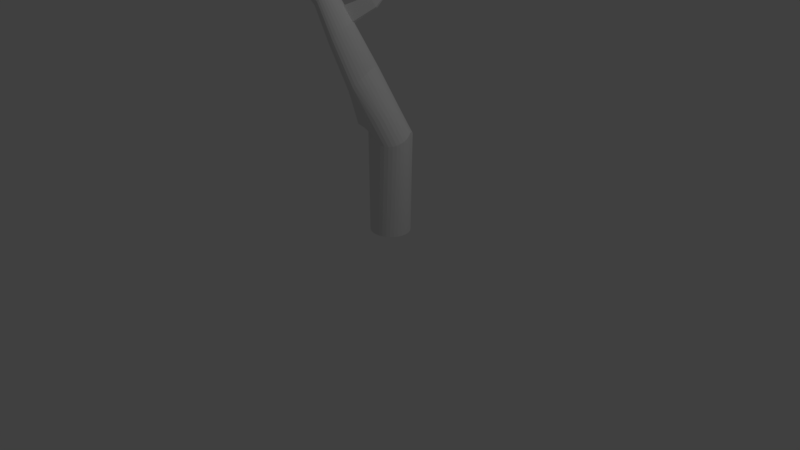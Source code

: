 # Source: bigger_tomato_plant.blend  (saved by Blender 2.79.0; exported with 4.5.12 LTS)
import bpy
from mathutils import Matrix  # noqa: F401  (used for matrix-valued properties, if any)

bpy.ops.wm.read_factory_settings(use_empty=True)
scene = bpy.context.scene
scene.name = 'Scene'

# ---- collections
col_collection_1 = bpy.data.collections.new('Collection 1'); scene.collection.children.link(col_collection_1)

# ---- world
world_world = bpy.data.worlds.new('World'); scene.world = world_world
world_world.color = (0.05088, 0.05088, 0.05088)
world_world.use_sun_shadow = False
world_world.sun_shadow_jitter_overblur = 0.0
world_world.cycles.sampling_method = 'MANUAL'

# ---- cameras
cam_camera = bpy.data.cameras.new('Camera')
cam_camera.clip_end = 100.0
cam_camera.lens = 35.0
cam_camera.sensor_width = 32.0
cam_camera.sensor_height = 18.0
cam_camera.ortho_scale = 7.314
cam_camera.dof.focus_distance = 0.0
cam_camera.dof.aperture_fstop = 128.0

# ---- lights
light_lamp = bpy.data.lights.new('Lamp', 'POINT')
light_lamp.transmission_factor = 0.0
light_lamp.cutoff_distance = 30.0
light_lamp.energy = 100.0
light_lamp.shadow_buffer_clip_start = 1.001
light_lamp.shadow_soft_size = 0.1
light_lamp.shadow_maximum_resolution = 0.006
light_lamp.use_absolute_resolution = True

# ---- meshes
me_cylinder = bpy.data.meshes.new('Cylinder')
me_cylinder.from_pydata([(5.96e-08, 0.2604, -1.0), (0.0587, 0.2615, 0.2647), (0.05242, 0.2554, -1.0), (0.1081, 0.2548, 0.282), (0.1028, 0.2406, -1.0), (0.1532, 0.2372, 0.3039), (0.1493, 0.2165, -1.0), (0.1925, 0.2096, 0.3278), (0.19, 0.1841, -1.0), (0.2248, 0.173, 0.3526), (0.2234, 0.1447, -1.0), (0.2491, 0.1291, 0.3784), (0.2482, 0.09965, -1.0), (0.276, 0.08508, 0.3858), (0.2635, 0.0508, -1.0), (0.2984, 0.03959, 0.3586), (0.2687, 2.98e-07, -1.0), (0.3106, -0.007657, 0.3347), (0.2635, -0.0508, -1.0), (0.3114, -0.05542, 0.3126), (0.2482, -0.09965, -1.0), (0.3004, -0.1019, 0.2928), (0.2234, -0.1447, -1.0), (0.278, -0.1456, 0.2773), (0.19, -0.1841, -1.0), (0.2461, -0.1841, 0.2644), (0.1493, -0.2165, -1.0), (0.2057, -0.2161, 0.2561), (0.1028, -0.2406, -1.0), (0.1576, -0.241, 0.2603), (0.05242, -0.2554, -1.0), (0.1036, -0.2578, 0.2788), (-5.96e-08, -0.2604, -1.0), (0.04606, -0.2657, 0.3115), (-0.05242, -0.2554, -1.0), (-0.01275, -0.2645, 0.3562), (-0.1028, -0.2406, -1.0), (-0.0707, -0.254, 0.4068), (-0.1493, -0.2165, -1.0), (-0.1307, -0.2355, 0.3927), (-0.19, -0.1841, -1.0), (-0.1765, -0.2051, 0.3831), (-0.2234, -0.1447, -1.0), (-0.2098, -0.1656, 0.3783), (-0.2482, -0.09965, -1.0), (-0.234, -0.1202, 0.3773), (-0.2635, -0.0508, -1.0), (-0.2478, -0.07066, 0.3799), (-0.2687, 4.768e-07, -1.0), (-0.2466, -0.0173, 0.3862), (-0.2635, 0.0508, -1.0), (-0.2285, 0.03888, 0.393), (-0.2482, 0.09965, -1.0), (-0.2054, 0.0922, 0.3426), (-0.2234, 0.1447, -1.0), (-0.1737, 0.1411, 0.299), (-0.19, 0.1841, -1.0), (-0.1348, 0.1837, 0.2661), (-0.1493, 0.2165, -1.0), (-0.09017, 0.2182, 0.2469), (-0.1028, 0.2406, -1.0), (-0.04183, 0.2432, 0.2422), (-0.05242, 0.2554, -1.0), (0.008078, 0.2576, 0.2508), (-0.08885, 0.1809, 0.5765), (-0.03815, 0.1749, 0.5893), (0.0107, 0.1591, 0.6006), (0.0558, 0.1343, 0.6098), (0.09543, 0.1013, 0.6166), (0.1281, 0.06139, 0.6208), (0.1536, 0.01709, 0.6234), (0.1676, -0.03271, 0.6208), (0.173, -0.0833, 0.6165), (0.1685, -0.1337, 0.6096), (0.1541, -0.1819, 0.6003), (0.1305, -0.2262, 0.5891), (0.09851, -0.2647, 0.5762), (0.05943, -0.2961, 0.5622), (0.01431, -0.3193, 0.5469), (-0.03793, -0.3349, 0.526), (-0.09502, -0.3423, 0.5023), (-0.1516, -0.3394, 0.4838), (-0.2048, -0.3261, 0.4721), (-0.2528, -0.3029, 0.4657), (-0.2935, -0.2706, 0.4633), (-0.3253, -0.2303, 0.4632), (-0.3472, -0.1837, 0.4646), (-0.3585, -0.1327, 0.4676), (-0.3601, -0.08002, 0.4716), (-0.3514, -0.02735, 0.4786), (-0.3332, 0.023, 0.489), (-0.3064, 0.06897, 0.5028), (-0.2721, 0.1088, 0.5192), (-0.2328, 0.1403, 0.5335), (-0.1881, 0.1633, 0.548), (-0.1395, 0.177, 0.5626), (-0.2612, 0.05937, 1.066), (-0.2309, 0.03741, 1.098), (-0.2018, 0.00665, 1.126), (-0.1749, -0.03152, 1.149), (-0.1514, -0.07528, 1.164), (-0.1316, -0.1226, 1.171), (-0.1167, -0.1721, 1.168), (-0.1075, -0.2219, 1.155), (-0.1045, -0.2706, 1.134), (-0.1085, -0.3168, 1.104), (-0.1188, -0.3582, 1.072), (-0.1356, -0.3935, 1.037), (-0.1577, -0.421, 1.003), (-0.1828, -0.4389, 0.9724), (-0.2093, -0.4461, 0.9493), (-0.2377, -0.4429, 0.9303), (-0.2679, -0.4301, 0.9136), (-0.299, -0.4084, 0.8981), (-0.3296, -0.3785, 0.8839), (-0.3572, -0.3407, 0.8715), (-0.3812, -0.2968, 0.8615), (-0.4011, -0.2489, 0.8527), (-0.4142, -0.1978, 0.8481), (-0.4221, -0.1467, 0.8469), (-0.4231, -0.09643, 0.8518), (-0.4186, -0.05008, 0.8615), (-0.4077, -0.008807, 0.8788), (-0.3923, 0.02521, 0.9006), (-0.3723, 0.05102, 0.9283), (-0.3481, 0.06784, 0.9604), (-0.3208, 0.07495, 0.9957), (-0.2918, 0.07185, 1.031), (-0.3179, -0.2653, 1.686), (-0.295, -0.2916, 1.71), (-0.2733, -0.3223, 1.728), (-0.2533, -0.3564, 1.739), (-0.2355, -0.3931, 1.742), (-0.2207, -0.4318, 1.736), (-0.2105, -0.472, 1.722), (-0.2068, -0.5125, 1.703), (-0.2103, -0.5517, 1.679), (-0.2198, -0.5867, 1.654), (-0.2341, -0.6165, 1.626), (-0.2523, -0.6396, 1.596), (-0.2729, -0.6549, 1.57), (-0.2948, -0.661, 1.55), (-0.3186, -0.6584, 1.533), (-0.344, -0.6476, 1.519), (-0.3703, -0.6293, 1.506), (-0.396, -0.6042, 1.494), (-0.4192, -0.5723, 1.483), (-0.4394, -0.5353, 1.474), (-0.4562, -0.4945, 1.465), (-0.4673, -0.4508, 1.459), (-0.4741, -0.4065, 1.455), (-0.475, -0.3631, 1.458), (-0.4712, -0.3227, 1.465), (-0.4619, -0.2873, 1.48), (-0.4487, -0.259, 1.5), (-0.4316, -0.2385, 1.526), (-0.4114, -0.227, 1.557), (-0.389, -0.2245, 1.591), (-0.3657, -0.2307, 1.624), (-0.3414, -0.2444, 1.657), (-0.2918, 0.07185, 1.031), (-0.3208, 0.07495, 0.9957), (-0.3481, 0.06784, 0.9604), (-0.3723, 0.05102, 0.9283), (-0.3923, 0.02521, 0.9006), (-0.4077, -0.008807, 0.8788), (-0.4186, -0.05008, 0.8615), (-0.4231, -0.09643, 0.8518), (-0.4221, -0.1467, 0.8469), (-0.4142, -0.1978, 0.8481), (-0.4011, -0.2489, 0.8527), (-0.3812, -0.2968, 0.8615), (-0.3572, -0.3407, 0.8715), (-0.3296, -0.3785, 0.8839), (-0.299, -0.4084, 0.8981), (-0.2679, -0.4301, 0.9136), (-0.2377, -0.4429, 0.9303), (-0.2093, -0.4461, 0.9493), (-0.1828, -0.4389, 0.9724), (-0.1577, -0.421, 1.003), (-0.1356, -0.3935, 1.037), (-0.1188, -0.3582, 1.072), (-0.1085, -0.3168, 1.104), (-0.1045, -0.2706, 1.134), (-0.1075, -0.2219, 1.155), (-0.1167, -0.1721, 1.168), (-0.1316, -0.1226, 1.171), (-0.1514, -0.07528, 1.164), (-0.1749, -0.03152, 1.149), (-0.2018, 0.00665, 1.126), (-0.2612, 0.05937, 1.066), (-0.2309, 0.03741, 1.098), (-0.295, -0.2916, 1.71), (-0.3179, -0.2653, 1.686), (-0.2355, -0.3931, 1.742), (-0.2533, -0.3564, 1.739), (-0.2068, -0.5125, 1.703), (-0.2105, -0.472, 1.722), (-0.2341, -0.6165, 1.626), (-0.2198, -0.5867, 1.654), (-0.2948, -0.661, 1.55), (-0.2729, -0.6549, 1.57), (-0.3703, -0.6293, 1.506), (-0.344, -0.6476, 1.519), (-0.4394, -0.5353, 1.474), (-0.4192, -0.5723, 1.483), (-0.4741, -0.4065, 1.455), (-0.4673, -0.4508, 1.459), (-0.4619, -0.2873, 1.48), (-0.4712, -0.3227, 1.465), (-0.4114, -0.227, 1.557), (-0.4316, -0.2385, 1.526), (-0.389, -0.2245, 1.591), (-0.2733, -0.3223, 1.728), (-0.2207, -0.4318, 1.736), (-0.2103, -0.5517, 1.679), (-0.2523, -0.6396, 1.596), (-0.3186, -0.6584, 1.533), (-0.396, -0.6042, 1.494), (-0.4562, -0.4945, 1.465), (-0.475, -0.3631, 1.458), (-0.4487, -0.259, 1.5), (-0.3657, -0.2307, 1.624), (-0.3414, -0.2444, 1.657), (-0.4153, -0.4575, 2.104), (-0.4347, -0.4376, 2.086), (-0.368, -0.5412, 2.131), (-0.3814, -0.5103, 2.127), (-0.3503, -0.6394, 2.106), (-0.352, -0.607, 2.12), (-0.3718, -0.7213, 2.045), (-0.3604, -0.6979, 2.068), (-0.4204, -0.7559, 1.988), (-0.403, -0.7512, 2.003), (-0.4795, -0.7311, 1.954), (-0.459, -0.7454, 1.964), (-0.5336, -0.6577, 1.93), (-0.5178, -0.6866, 1.937), (-0.5605, -0.5589, 1.92), (-0.5553, -0.5925, 1.921), (-0.551, -0.4681, 1.941), (-0.5582, -0.4953, 1.93), (-0.5118, -0.4177, 1.995), (-0.5277, -0.4287, 1.974), (-0.4938, -0.413, 2.018), (-0.3973, -0.482, 2.118), (-0.358, -0.5738, 2.128), (-0.3533, -0.6703, 2.088), (-0.3864, -0.7394, 2.023), (-0.4391, -0.7538, 1.975), (-0.4996, -0.7115, 1.945), (-0.5467, -0.6261, 1.924), (-0.5612, -0.5258, 1.924), (-0.5409, -0.4457, 1.956), (-0.4748, -0.415, 2.042), (-0.4546, -0.4232, 2.065), (-0.6197, -0.5069, 2.282), (-0.6432, -0.4908, 2.265), (-0.5645, -0.5839, 2.313), (-0.5796, -0.5544, 2.306), (-0.5483, -0.685, 2.304), (-0.5485, -0.6506, 2.311), (-0.5789, -0.777, 2.266), (-0.564, -0.7497, 2.28), (-0.6371, -0.8219, 2.227), (-0.6171, -0.8145, 2.237), (-0.7029, -0.804, 2.203), (-0.6801, -0.8161, 2.211), (-0.7637, -0.7365, 2.178), (-0.7457, -0.7636, 2.186), (-0.796, -0.6412, 2.156), (-0.7894, -0.6741, 2.162), (-0.786, -0.5482, 2.157), (-0.7943, -0.577, 2.153), (-0.7384, -0.4884, 2.191), (-0.7579, -0.5033, 2.176), (-0.7162, -0.4794, 2.209), (-0.5982, -0.5283, 2.296), (-0.5539, -0.6164, 2.315), (-0.5539, -0.7188, 2.293), (-0.5971, -0.7991, 2.251), (-0.658, -0.8223, 2.219), (-0.7253, -0.7864, 2.195), (-0.779, -0.7066, 2.169), (-0.7973, -0.6082, 2.153), (-0.774, -0.5234, 2.165), (-0.6926, -0.477, 2.227), (-0.6676, -0.4806, 2.247), (-0.8524, -0.5956, 2.595), (-0.8658, -0.5864, 2.585), (-0.8209, -0.6395, 2.612), (-0.8295, -0.6227, 2.608), (-0.8117, -0.6972, 2.607), (-0.8118, -0.6776, 2.611), (-0.8291, -0.7497, 2.585), (-0.8206, -0.7341, 2.594), (-0.8623, -0.7753, 2.563), (-0.8509, -0.7711, 2.569), (-0.8998, -0.7651, 2.55), (-0.8869, -0.772, 2.554), (-0.9346, -0.7265, 2.535), (-0.9243, -0.742, 2.54), (-0.953, -0.6722, 2.523), (-0.9492, -0.691, 2.526), (-0.9473, -0.6191, 2.523), (-0.952, -0.6356, 2.521), (-0.9201, -0.585, 2.543), (-0.9313, -0.5935, 2.534), (-0.9074, -0.5799, 2.553), (-0.8401, -0.6078, 2.603), (-0.8148, -0.658, 2.613), (-0.8149, -0.7165, 2.601), (-0.8395, -0.7623, 2.577), (-0.8743, -0.7755, 2.559), (-0.9126, -0.7551, 2.545), (-0.9433, -0.7095, 2.53), (-0.9537, -0.6533, 2.521), (-0.9404, -0.605, 2.528), (-0.894, -0.5785, 2.563), (-0.8797, -0.5806, 2.574), (-0.4249, -0.6802, 1.73), (-0.4478, -0.6578, 1.719), (-0.2901, -0.6423, 1.861), (-0.303, -0.6689, 1.835), (-0.398, -0.3338, 1.861), (-0.3763, -0.3515, 1.886), (-0.4865, -0.5965, 1.702), (-0.5014, -0.5603, 1.694), (-0.3379, -0.7031, 1.786), (-0.3576, -0.7084, 1.769), (-0.3353, -0.4022, 1.923), (-0.3173, -0.4334, 1.933), (-0.5173, -0.4827, 1.688), (-0.5181, -0.4444, 1.691), (-0.4015, -0.6965, 1.742), (-0.5064, -0.3777, 1.711), (-0.4948, -0.3523, 1.728), (-0.4685, -0.6295, 1.71), (-0.4414, -0.3187, 1.805), (-0.4202, -0.3228, 1.833), (-0.5113, -0.5217, 1.69), (-0.2894, -0.5028, 1.932), (-0.2813, -0.5395, 1.921), (-0.5147, -0.409, 1.698), (-0.2818, -0.611, 1.884), (-0.4797, -0.3336, 1.75), (-0.4616, -0.3223, 1.776), (-0.3193, -0.6895, 1.81), (-0.3788, -0.7061, 1.754), (-0.3551, -0.3746, 1.907), (-0.3017, -0.4671, 1.936), (-0.2786, -0.576, 1.905), (-0.07399, -0.1355, 1.905), (-0.08917, -0.114, 1.892), (-0.06004, -0.1594, 1.912), (-0.1048, -0.2132, 2.048), (-0.1174, -0.1914, 2.041), (-0.1313, -0.1721, 2.03), (0.02163, -0.02437, 2.1), (0.01265, -0.01168, 2.093), (0.02988, -0.0385, 2.105), (0.003385, -0.07034, 2.185), (-0.00403, -0.05742, 2.181), (-0.01225, -0.046, 2.174), (0.1008, 0.04861, 2.183), (0.09673, 0.05429, 2.18), (0.1044, 0.04228, 2.185), (0.09259, 0.02803, 2.221), (0.08927, 0.03381, 2.219), (0.08559, 0.03893, 2.217)], [], [(0, 1, 3, 2), (2, 3, 5, 4), (4, 5, 7, 6), (6, 7, 9, 8), (8, 9, 11, 10), (10, 11, 13, 12), (12, 13, 15, 14), (14, 15, 17, 16), (16, 17, 19, 18), (18, 19, 21, 20), (20, 21, 23, 22), (22, 23, 25, 24), (24, 25, 27, 26), (26, 27, 29, 28), (28, 29, 31, 30), (30, 31, 33, 32), (32, 33, 35, 34), (34, 35, 37, 36), (36, 37, 39, 38), (38, 39, 41, 40), (40, 41, 43, 42), (42, 43, 45, 44), (44, 45, 47, 46), (46, 47, 49, 48), (48, 49, 51, 50), (50, 51, 53, 52), (52, 53, 55, 54), (54, 55, 57, 56), (56, 57, 59, 58), (58, 59, 61, 60), (7, 5, 66, 67), (60, 61, 63, 62), (62, 63, 1, 0), (0, 2, 4, 6, 8, 10, 12, 14, 16, 18, 20, 22, 24, 26, 28, 30, 32, 34, 36, 38, 40, 42, 44, 46, 48, 50, 52, 54, 56, 58, 60, 62), (84, 83, 115, 116), (25, 23, 75, 76), (43, 41, 84, 85), (61, 59, 93, 94), (17, 15, 71, 72), (35, 33, 80, 81), (53, 51, 89, 90), (9, 7, 67, 68), (27, 25, 76, 77), (45, 43, 85, 86), (63, 61, 94, 95), (19, 17, 72, 73), (37, 35, 81, 82), (55, 53, 90, 91), (11, 9, 68, 69), (29, 27, 77, 78), (47, 45, 86, 87), (3, 1, 64, 65), (1, 63, 95, 64), (21, 19, 73, 74), (39, 37, 82, 83), (57, 55, 91, 92), (13, 11, 69, 70), (31, 29, 78, 79), (49, 47, 87, 88), (5, 3, 65, 66), (23, 21, 74, 75), (41, 39, 83, 84), (59, 57, 92, 93), (15, 13, 70, 71), (33, 31, 79, 80), (51, 49, 88, 89), (98, 97, 191, 189), (71, 70, 102, 103), (85, 84, 116, 117), (72, 71, 103, 104), (86, 85, 117, 118), (73, 72, 104, 105), (87, 86, 118, 119), (74, 73, 105, 106), (88, 87, 119, 120), (75, 74, 106, 107), (89, 88, 120, 121), (76, 75, 107, 108), (90, 89, 121, 122), (77, 76, 108, 109), (91, 90, 122, 123), (78, 77, 109, 110), (65, 64, 96, 97), (92, 91, 123, 124), (79, 78, 110, 111), (66, 65, 97, 98), (93, 92, 124, 125), (80, 79, 111, 112), (67, 66, 98, 99), (94, 93, 125, 126), (81, 80, 112, 113), (68, 67, 99, 100), (95, 94, 126, 127), (82, 81, 113, 114), (69, 68, 100, 101), (64, 95, 127, 96), (83, 82, 114, 115), (70, 69, 101, 102), (109, 108, 179, 178), (163, 164, 154, 155), (124, 123, 164, 163), (189, 191, 128, 129), (110, 109, 178, 177), (175, 176, 142, 143), (123, 122, 165, 164), (160, 161, 157, 158), (108, 107, 180, 179), (187, 188, 130, 131), (172, 173, 145, 146), (107, 106, 181, 180), (130, 129, 192, 213), (170, 171, 147, 148), (106, 105, 182, 181), (103, 102, 185, 184), (169, 170, 148, 149), (105, 104, 183, 182), (102, 101, 186, 185), (168, 169, 149, 150), (173, 174, 144, 145), (96, 127, 160, 190), (167, 168, 150, 151), (171, 172, 146, 147), (114, 113, 174, 173), (166, 167, 151, 152), (100, 99, 188, 187), (165, 166, 152, 153), (126, 125, 162, 161), (161, 162, 156, 157), (112, 111, 176, 175), (177, 178, 140, 141), (104, 103, 184, 183), (188, 189, 129, 130), (122, 121, 166, 165), (174, 175, 143, 144), (186, 187, 131, 132), (121, 120, 167, 166), (190, 160, 158, 159), (184, 185, 133, 134), (120, 119, 168, 167), (117, 116, 171, 170), (183, 184, 134, 135), (119, 118, 169, 168), (116, 115, 172, 171), (182, 183, 135, 136), (118, 117, 170, 169), (115, 114, 173, 172), (181, 182, 136, 137), (185, 186, 132, 133), (101, 100, 187, 186), (180, 181, 137, 138), (127, 126, 161, 160), (179, 180, 138, 139), (113, 112, 175, 174), (178, 179, 139, 140), (99, 98, 189, 188), (164, 165, 153, 154), (125, 124, 163, 162), (191, 190, 159, 128), (111, 110, 177, 176), (176, 177, 141, 142), (97, 96, 190, 191), (162, 163, 155, 156), (321, 320, 234, 250), (159, 158, 222, 223), (129, 128, 193, 192), (143, 142, 217, 203), (132, 131, 195, 194), (133, 132, 194, 214), (148, 147, 204, 219), (135, 134, 197, 196), (138, 137, 199, 198), (146, 145, 218, 205), (136, 135, 196, 215), (141, 140, 201, 200), (151, 150, 206, 220), (144, 143, 203, 202), (139, 138, 198, 216), (147, 146, 205, 204), (149, 148, 219, 207), (134, 133, 214, 197), (128, 159, 223, 193), (154, 153, 208, 221), (150, 149, 207, 206), (137, 136, 215, 199), (153, 152, 209, 208), (131, 130, 213, 195), (158, 157, 212, 222), (156, 155, 211, 210), (152, 151, 220, 209), (142, 141, 200, 217), (140, 139, 216, 201), (157, 156, 210, 212), (155, 154, 221, 211), (145, 144, 202, 218), (253, 240, 272, 285), (323, 322, 231, 230), (325, 324, 255, 225), (327, 326, 236, 251), (329, 328, 233, 232), (331, 330, 245, 227), (333, 332, 238, 252), (320, 334, 235, 234), (336, 335, 240, 253), (326, 337, 237, 236), (339, 338, 244, 254), (332, 340, 239, 238), (342, 341, 246, 229), (335, 343, 241, 240), (322, 344, 247, 231), (346, 345, 243, 242), (328, 347, 248, 233), (338, 346, 242, 244), (334, 348, 249, 235), (330, 349, 224, 245), (337, 321, 250, 237), (341, 350, 226, 246), (340, 327, 251, 239), (344, 351, 228, 247), (349, 325, 225, 224), (343, 333, 252, 241), (347, 323, 230, 248), (350, 331, 227, 226), (345, 336, 253, 243), (348, 329, 232, 249), (351, 342, 229, 228), (324, 339, 254, 255), (263, 279, 311, 295), (236, 237, 269, 268), (254, 244, 276, 286), (238, 239, 271, 270), (229, 246, 278, 261), (240, 241, 273, 272), (231, 247, 279, 263), (242, 243, 275, 274), (233, 248, 280, 265), (244, 242, 274, 276), (235, 249, 281, 267), (245, 224, 256, 277), (237, 250, 282, 269), (246, 226, 258, 278), (239, 251, 283, 271), (247, 228, 260, 279), (224, 225, 257, 256), (241, 252, 284, 273), (248, 230, 262, 280), (226, 227, 259, 258), (243, 253, 285, 275), (249, 232, 264, 281), (228, 229, 261, 260), (255, 254, 286, 287), (250, 234, 266, 282), (230, 231, 263, 262), (225, 255, 287, 257), (251, 236, 268, 283), (232, 233, 265, 264), (227, 245, 277, 259), (252, 238, 270, 284), (234, 235, 267, 266), (289, 319, 318, 308, 306, 307, 317, 304, 305, 316, 302, 303, 315, 300, 301, 314, 298, 299, 313, 296, 297, 312, 294, 295, 311, 292, 293, 310, 290, 291, 309, 288), (274, 275, 307, 306), (265, 280, 312, 297), (276, 274, 306, 308), (267, 281, 313, 299), (277, 256, 288, 309), (269, 282, 314, 301), (278, 258, 290, 310), (271, 283, 315, 303), (279, 260, 292, 311), (256, 257, 289, 288), (273, 284, 316, 305), (280, 262, 294, 312), (258, 259, 291, 290), (275, 285, 317, 307), (281, 264, 296, 313), (260, 261, 293, 292), (287, 286, 318, 319), (282, 266, 298, 314), (262, 263, 295, 294), (257, 287, 319, 289), (283, 268, 300, 315), (264, 265, 297, 296), (259, 277, 309, 291), (284, 270, 302, 316), (266, 267, 299, 298), (285, 272, 304, 317), (268, 269, 301, 300), (286, 276, 308, 318), (270, 271, 303, 302), (261, 278, 310, 293), (272, 273, 305, 304), (223, 222, 339, 324), (196, 197, 342, 351), (217, 200, 329, 348), (211, 221, 336, 345), (194, 195, 331, 350), (216, 198, 323, 347), (209, 220, 333, 343), (192, 193, 325, 349), (215, 196, 351, 344), (207, 219, 327, 340), (214, 194, 350, 341), (205, 218, 321, 337), (349, 330, 356, 357), (203, 217, 348, 334), (212, 210, 346, 338), (201, 216, 347, 328), (210, 211, 345, 346), (199, 215, 344, 322), (208, 209, 343, 335), (197, 214, 341, 342), (206, 207, 340, 332), (222, 212, 338, 339), (204, 205, 337, 326), (221, 208, 335, 336), (202, 203, 334, 320), (220, 206, 332, 333), (195, 213, 352, 354), (200, 201, 328, 329), (219, 204, 326, 327), (193, 223, 324, 325), (198, 199, 322, 323), (218, 202, 320, 321), (353, 357, 363, 359), (356, 355, 361, 362), (192, 349, 357, 353), (331, 195, 354, 355), (330, 331, 355, 356), (213, 192, 353, 352), (360, 358, 364, 366), (363, 362, 368, 369), (355, 354, 360, 361), (352, 353, 359, 358), (357, 356, 362, 363), (354, 352, 358, 360), (364, 365, 369, 368), (366, 364, 368, 367), (362, 361, 367, 368), (359, 363, 369, 365), (361, 360, 366, 367), (358, 359, 365, 364)])
me_cylinder.use_remesh_preserve_volume = False
me_cylinder.use_remesh_preserve_attributes = False
me_cylinder.use_mirror_vertex_groups = False
me_cylinder.update()

# ---- objects
ob_cylinder = bpy.data.objects.new('Cylinder', me_cylinder)
ob_lamp = bpy.data.objects.new('Lamp', light_lamp)
ob_camera = bpy.data.objects.new('Camera', cam_camera)

# ---- transforms, parenting, visibility, modifiers, constraints
ob_cylinder.location = (-0.1144, 0.4808, 1.163)
ob_cylinder.lineart.crease_threshold = 0.0
ob_lamp.location = (4.076, 1.005, 5.904)
ob_lamp.rotation_euler = (0.6503, 0.05522, 1.866)
ob_lamp.lock_rotations_4d = False
ob_lamp.empty_display_type = 'ARROWS'
ob_lamp.color = (0.0, 0.0, 0.0, 0.0)
ob_lamp.lineart.crease_threshold = 0.0
ob_camera.location = (7.481, -6.508, 5.344)
ob_camera.rotation_euler = (1.109, 0.0, 0.8149)
ob_camera.lock_rotations_4d = False
ob_camera.empty_display_type = 'ARROWS'
ob_camera.color = (0.0, 0.0, 0.0, 0.0)
ob_camera.display_type = 'WIRE'
ob_camera.lineart.crease_threshold = 0.0

# ---- collection membership
col_collection_1.objects.link(ob_cylinder)
col_collection_1.objects.link(ob_lamp)
col_collection_1.objects.link(ob_camera)

# ---- scene / render settings (as saved in the file)
scene.camera = ob_camera
scene.frame_start = 1; scene.frame_end = 250; scene.frame_set(1)
scene.render.engine = 'BLENDER_EEVEE_NEXT'
scene.render.resolution_percentage = 50
scene.render.dither_intensity = 0.0
scene.cycles.use_denoising = False
scene.cycles.samples = 128
scene.cycles.sampling_pattern = 'TABULATED_SOBOL'
scene.cycles.use_adaptive_sampling = False
scene.cycles.use_light_tree = False
scene.cycles.blur_glossy = 0.0
scene.cycles.sample_clamp_indirect = 0.0
scene.view_settings.view_transform = 'Standard'
bpy.context.view_layer.update()
